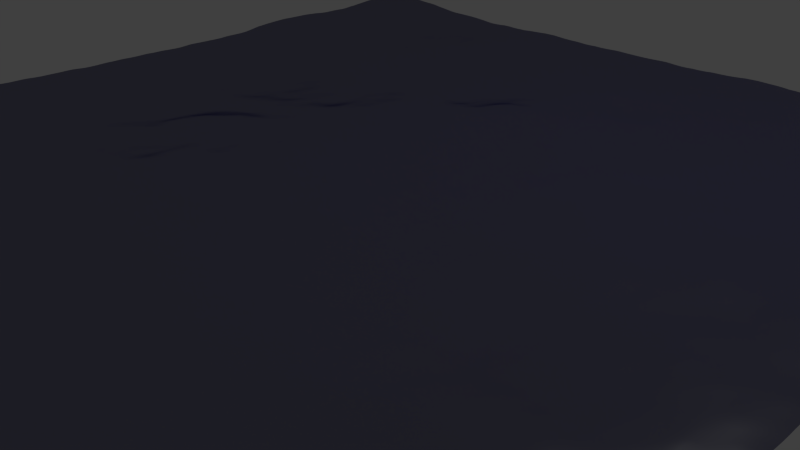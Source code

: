 # Source: dh-ocean.blend  (saved by Blender 2.76.0; exported with 4.5.12 LTS)
import bpy
from mathutils import Matrix  # noqa: F401  (used for matrix-valued properties, if any)

bpy.ops.wm.read_factory_settings(use_empty=True)
scene = bpy.context.scene
scene.name = 'Scene'

# ---- collections
col_collection_1 = bpy.data.collections.new('Collection 1'); scene.collection.children.link(col_collection_1)

# ---- materials (node trees are filled in below, after node groups)
mat_material_002 = bpy.data.materials.new('Material.002')
mat_material_002.alpha_threshold = 0.0
mat_material_002.preview_render_type = 'SHADERBALL'
mat_material_002.roughness = 0.5

# ---- material node trees
mat_material_002.use_nodes = True; mat_material_002.node_tree.nodes.clear()
_N = mat_material_002.node_tree.nodes; _L = mat_material_002.node_tree.links
n0 = _N.new('ShaderNodeOutputMaterial'); n0.name = 'Material Output'; n0.location = (300, 300)
n1 = _N.new('ShaderNodeMixShader'); n1.name = 'Mix Shader'; n1.location = (110, 300)
n1.inputs[0].default_value = 0.2846
n2 = _N.new('ShaderNodeMixShader'); n2.name = 'Mix Shader.001'; n2.location = (-80, 300)
n2.inputs[0].default_value = 0.7753
n3 = _N.new('ShaderNodeBsdfDiffuse'); n3.name = 'Diffuse BSDF'; n3.location = (-280, 300)
n3.inputs[0].default_value = (0.02101, 0.01821, 0.3108, 1.0)
n3.inputs[1].default_value = 0.9075
n4 = _N.new('ShaderNodeBsdfTransparent'); n4.name = 'Transparent BSDF'; n4.location = (-270, 300)
n4.inputs[0].default_value = (0.001221, 0.0, 0.09463, 1.0)
n5 = _N.new('ShaderNodeBsdfAnisotropic'); n5.name = 'Glossy BSDF'; n5.location = (-90, 300)
n5.distribution = 'GGX'
n5.inputs[1].default_value = 0.1877
_L.new(n1.outputs[0], n0.inputs[0])
_L.new(n2.outputs[0], n1.inputs[1])
_L.new(n3.outputs[0], n2.inputs[1])
_L.new(n4.outputs[0], n2.inputs[2])
_L.new(n5.outputs[0], n1.inputs[2])
n0.is_active_output = True

# ---- world
world_world = bpy.data.worlds.new('World'); scene.world = world_world
world_world.color = (0.05088, 0.05088, 0.05088)
world_world.use_sun_shadow = False
world_world.sun_shadow_jitter_overblur = 0.0
world_world.cycles.sampling_method = 'MANUAL'
world_world.cycles.sample_map_resolution = 256

# ---- cameras
cam_camera = bpy.data.cameras.new('Camera')
cam_camera.clip_end = 100.0
cam_camera.lens = 35.0
cam_camera.sensor_width = 32.0
cam_camera.sensor_height = 18.0
cam_camera.ortho_scale = 7.314
cam_camera.dof.focus_distance = 0.0

# ---- lights
light_lamp = bpy.data.lights.new('Lamp', 'POINT')
light_lamp.transmission_factor = 0.0
light_lamp.cutoff_distance = 30.0
light_lamp.energy = 100.0
light_lamp.shadow_buffer_clip_start = 1.001
light_lamp.shadow_soft_size = 0.1
light_lamp.shadow_maximum_resolution = 0.006
light_lamp.use_absolute_resolution = True
light_lamp.cycles.use_multiple_importance_sampling = False

# ---- meshes
me_plane = bpy.data.meshes.new('Plane')
me_plane.from_pydata([(-1.0, -1.0, 0.0), (1.0, -1.0, 0.0), (-1.0, 1.0, 0.0), (1.0, 1.0, 0.0)], [], [(0, 1, 3, 2)])
me_plane.materials.append(mat_material_002)
me_plane.use_remesh_preserve_volume = False
me_plane.use_remesh_preserve_attributes = False
me_plane.use_mirror_vertex_groups = False
me_plane.update()

# ---- objects
ob_plane = bpy.data.objects.new('Plane', me_plane)
ob_lamp = bpy.data.objects.new('Lamp', light_lamp)
ob_camera = bpy.data.objects.new('Camera', cam_camera)

# ---- transforms, parenting, visibility, modifiers, constraints
ob_plane.location = (0.0, 0.0, 1.413)
ob_plane.scale = (0.2353, 0.2353, 0.2353)
ob_plane.lineart.crease_threshold = 0.0
_m = ob_plane.modifiers.new('Ocean', 'OCEAN')
_m.resolution = 11
_m.viewport_resolution = 11
_m.wind_velocity = 31.6
_m.time = 7.931
_m.filepath = '/tmp/blender_k8prlB/cache_ocean'
ob_lamp.location = (4.076, 1.005, 5.904)
ob_lamp.rotation_euler = (0.6503, 0.05522, 1.866)
ob_lamp.lock_rotations_4d = False
ob_lamp.empty_display_type = 'ARROWS'
ob_lamp.color = (0.0, 0.0, 0.0, 0.0)
ob_lamp.lineart.crease_threshold = 0.0
ob_camera.location = (7.481, -6.508, 5.344)
ob_camera.rotation_euler = (1.109, 0.01082, 0.8149)
ob_camera.lock_rotations_4d = False
ob_camera.empty_display_type = 'ARROWS'
ob_camera.color = (0.0, 0.0, 0.0, 0.0)
ob_camera.display_type = 'WIRE'
ob_camera.lineart.crease_threshold = 0.0

# ---- collection membership
col_collection_1.objects.link(ob_plane)
col_collection_1.objects.link(ob_lamp)
col_collection_1.objects.link(ob_camera)

# ---- scene / render settings (as saved in the file)
scene.camera = ob_camera
scene.frame_start = 1; scene.frame_end = 600; scene.frame_set(440)
scene.render.engine = 'CYCLES'
scene.render.resolution_percentage = 50
scene.render.dither_intensity = 0.0
scene.cycles.use_denoising = False
scene.cycles.samples = 10
scene.cycles.sampling_pattern = 'TABULATED_SOBOL'
scene.cycles.light_sampling_threshold = 0.0
scene.cycles.use_adaptive_sampling = False
scene.cycles.use_light_tree = False
scene.cycles.blur_glossy = 0.0
scene.cycles.pixel_filter_type = 'GAUSSIAN'
scene.cycles.sample_clamp_indirect = 0.0
scene.view_settings.view_transform = 'Standard'
bpy.context.view_layer.update()
